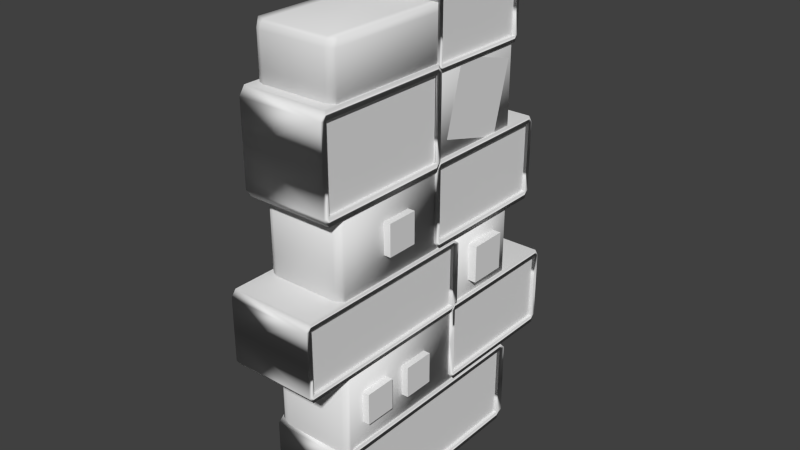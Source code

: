# Source: chili_wowas_hq.blend  (saved by Blender 2.70.0; exported with 4.5.12 LTS)
import bpy
from mathutils import Matrix  # noqa: F401  (used for matrix-valued properties, if any)

bpy.ops.wm.read_factory_settings(use_empty=True)
scene = bpy.context.scene
scene.name = 'Scene'

# ---- collections
col_collection_1 = bpy.data.collections.new('Collection 1'); scene.collection.children.link(col_collection_1)

# ---- materials (node trees are filled in below, after node groups)
mat_material = bpy.data.materials.new('Material')
mat_material.alpha_threshold = 0.0
mat_material.use_transparent_shadow = False
mat_material.roughness = 0.5
mat_material.line_color = (0.0, 0.0, 0.0, 1.0)

# ---- material node trees

# ---- world
world_world = bpy.data.worlds.new('World'); scene.world = world_world
world_world.color = (0.05088, 0.05088, 0.05088)
world_world.use_sun_shadow = False
world_world.sun_shadow_jitter_overblur = 0.0
world_world.cycles.sampling_method = 'MANUAL'
world_world.cycles.sample_map_resolution = 256

# ---- meshes
me_cube_018 = bpy.data.meshes.new('Cube.018')
me_cube_018.from_pydata([(-1.0, -1.0, -1.0), (-1.0, 1.0, -1.0), (1.0, 1.0, -1.0), (1.0, -1.0, -1.0), (-1.0, -1.0, 1.0), (-1.0, 1.0, 1.0), (1.0, 1.0, 1.0), (1.0, -1.0, 1.0)], [], [(4, 5, 1, 0), (5, 6, 2, 1), (6, 7, 3, 2), (7, 4, 0, 3), (0, 1, 2, 3), (7, 6, 5, 4)])
_uv = me_cube_018.uv_layers.new(name='UVMap')
_uv.uv.foreach_set('vector', [0.0, 0.0, 0.0, 0.0, 0.0, 0.0, 0.0, 0.0, 0.0, 1.0, 1.0, 1.0, 1.0, 0.0, 0.0, 0.0, 1.0, 1.0, 0.0, 1.0, 0.0, 0.0, 1.0, 0.0, 1.0, 1.0, 0.0, 1.0, 0.0, 4.079e-07, 1.0, 4.079e-07, 0.0, 0.0, 0.0, 1.0, 1.0, 1.0, 1.0, 0.0, 1.0, 0.0, 1.0, 1.0, 0.0, 1.0, 0.0, 0.0])
me_cube_018.use_remesh_preserve_volume = False
me_cube_018.use_remesh_preserve_attributes = False
me_cube_018.use_mirror_vertex_groups = False
me_cube_018.update()
me_cube_017 = bpy.data.meshes.new('Cube.017')
me_cube_017.from_pydata([(-1.0, -1.0, -1.0), (-1.0, 1.0, -1.0), (1.0, 1.0, -1.0), (1.0, -1.0, -1.0), (-1.0, -1.0, 1.0), (-1.0, 1.0, 1.0), (1.0, 1.0, 1.0), (1.0, -1.0, 1.0)], [], [(4, 5, 1, 0), (5, 6, 2, 1), (6, 7, 3, 2), (7, 4, 0, 3), (0, 1, 2, 3), (7, 6, 5, 4)])
_uv = me_cube_017.uv_layers.new(name='UVMap')
_uv.uv.foreach_set('vector', [0.0, 0.0, 0.0, 0.0, 0.0, 0.0, 0.0, 0.0, 0.0, 1.0, 1.0, 1.0, 1.0, 0.0, 0.0, 0.0, 1.0, 1.0, 0.0, 1.0, 0.0, 0.0, 1.0, 0.0, 1.0, 1.0, 0.0, 1.0, 0.0, 4.079e-07, 1.0, 4.079e-07, 0.0, 0.0, 0.0, 1.0, 1.0, 1.0, 1.0, 0.0, 1.0, 0.0, 1.0, 1.0, 0.0, 1.0, 0.0, 0.0])
me_cube_017.use_remesh_preserve_volume = False
me_cube_017.use_remesh_preserve_attributes = False
me_cube_017.use_mirror_vertex_groups = False
me_cube_017.update()
me_cube_016 = bpy.data.meshes.new('Cube.016')
me_cube_016.from_pydata([(-1.0, -1.0, -1.0), (-1.0, 1.0, -1.0), (1.0, 1.0, -1.0), (1.0, -1.0, -1.0), (-1.0, -1.0, 1.0), (-1.0, 1.0, 1.0), (1.0, 1.0, 1.0), (1.0, -1.0, 1.0)], [], [(4, 5, 1, 0), (5, 6, 2, 1), (6, 7, 3, 2), (7, 4, 0, 3), (0, 1, 2, 3), (7, 6, 5, 4)])
_uv = me_cube_016.uv_layers.new(name='UVMap')
_uv.uv.foreach_set('vector', [0.0, 0.0, 0.0, 0.0, 0.0, 0.0, 0.0, 0.0, 0.0, 1.0, 1.0, 1.0, 1.0, 0.0, 0.0, 0.0, 1.0, 1.0, 0.0, 1.0, 0.0, 0.0, 1.0, 0.0, 1.0, 1.0, 0.0, 1.0, 0.0, 4.079e-07, 1.0, 4.079e-07, 0.0, 0.0, 0.0, 1.0, 1.0, 1.0, 1.0, 0.0, 1.0, 0.0, 1.0, 1.0, 0.0, 1.0, 0.0, 0.0])
me_cube_016.use_remesh_preserve_volume = False
me_cube_016.use_remesh_preserve_attributes = False
me_cube_016.use_mirror_vertex_groups = False
me_cube_016.update()
me_cube_015 = bpy.data.meshes.new('Cube.015')
me_cube_015.from_pydata([(-1.0, -1.0, -1.0), (-1.0, 1.0, -1.0), (1.0, 1.0, -1.0), (1.0, -1.0, -1.0), (-1.0, -1.0, 1.0), (-1.0, 1.0, 1.0), (1.0, 1.0, 1.0), (1.0, -1.0, 1.0)], [], [(4, 5, 1, 0), (5, 6, 2, 1), (6, 7, 3, 2), (7, 4, 0, 3), (0, 1, 2, 3), (7, 6, 5, 4)])
_uv = me_cube_015.uv_layers.new(name='UVMap')
_uv.uv.foreach_set('vector', [0.0, 0.0, 0.0, 0.0, 0.0, 0.0, 0.0, 0.0, 0.0, 1.0, 1.0, 1.0, 1.0, 0.0, 0.0, 0.0, 1.0, 1.0, 0.0, 1.0, 0.0, 0.0, 1.0, 0.0, 1.0, 1.0, 0.0, 1.0, 0.0, 4.079e-07, 1.0, 4.079e-07, 0.0, 0.0, 0.0, 1.0, 1.0, 1.0, 1.0, 0.0, 1.0, 0.0, 1.0, 1.0, 0.0, 1.0, 0.0, 0.0])
me_cube_015.use_remesh_preserve_volume = False
me_cube_015.use_remesh_preserve_attributes = False
me_cube_015.use_mirror_vertex_groups = False
me_cube_015.update()
me_cube_014 = bpy.data.meshes.new('Cube.014')
me_cube_014.from_pydata([(-1.0, -1.0, -1.0), (-1.0, 1.0, -1.0), (1.0, 1.0, -1.0), (1.0, -1.0, -1.0), (-1.0, -1.0, 1.0), (-1.0, 1.0, 1.0), (1.0, 1.0, 1.0), (1.0, -1.0, 1.0)], [], [(4, 5, 1, 0), (5, 6, 2, 1), (6, 7, 3, 2), (7, 4, 0, 3), (0, 1, 2, 3), (7, 6, 5, 4)])
_uv = me_cube_014.uv_layers.new(name='UVMap')
_uv.uv.foreach_set('vector', [0.0, 0.0, 0.0, 0.0, 0.0, 0.0, 0.0, 0.0, 0.0, 1.0, 1.0, 1.0, 1.0, 0.0, 0.0, 0.0, 1.0, 1.0, 0.0, 1.0, 0.0, 0.0, 1.0, 0.0, 1.0, 1.0, 0.0, 1.0, 0.0, 4.079e-07, 1.0, 4.079e-07, 0.0, 0.0, 0.0, 1.0, 1.0, 1.0, 1.0, 0.0, 1.0, 0.0, 1.0, 1.0, 0.0, 1.0, 0.0, 0.0])
me_cube_014.use_remesh_preserve_volume = False
me_cube_014.use_remesh_preserve_attributes = False
me_cube_014.use_mirror_vertex_groups = False
me_cube_014.update()
me_cube_013 = bpy.data.meshes.new('Cube.013')
me_cube_013.from_pydata([(-1.0, -1.0, -1.0), (-1.0, 1.0, -1.0), (1.0, 1.0, -1.0), (1.0, -1.0, -1.0), (-1.0, -1.0, 1.0), (-1.0, 1.0, 1.0), (1.0, 1.0, 1.0), (1.0, -1.0, 1.0)], [], [(4, 5, 1, 0), (5, 6, 2, 1), (6, 7, 3, 2), (7, 4, 0, 3), (0, 1, 2, 3), (7, 6, 5, 4)])
_uv = me_cube_013.uv_layers.new(name='UVMap')
_uv.uv.foreach_set('vector', [0.0, 0.0, 0.0, 0.0, 0.0, 0.0, 0.0, 0.0, 0.0, 1.0, 1.0, 1.0, 1.0, 0.0, 0.0, 0.0, 1.0, 1.0, 0.0, 1.0, 0.0, 0.0, 1.0, 0.0, 1.0, 1.0, 0.0, 1.0, 0.0, 4.079e-07, 1.0, 4.079e-07, 0.0, 0.0, 0.0, 1.0, 1.0, 1.0, 1.0, 0.0, 1.0, 0.0, 1.0, 1.0, 0.0, 1.0, 0.0, 0.0])
me_cube_013.use_remesh_preserve_volume = False
me_cube_013.use_remesh_preserve_attributes = False
me_cube_013.use_mirror_vertex_groups = False
me_cube_013.update()
me_cube_012 = bpy.data.meshes.new('Cube.012')
me_cube_012.from_pydata([(-1.0, -1.0, -1.0), (-1.0, 1.0, -1.0), (1.0, 1.0, -1.0), (1.0, -1.0, -1.0), (-1.0, -1.0, 1.0), (-1.0, 1.0, 1.0), (1.0, 1.0, 1.0), (1.0, -1.0, 1.0)], [], [(4, 5, 1, 0), (5, 6, 2, 1), (6, 7, 3, 2), (7, 4, 0, 3), (0, 1, 2, 3), (7, 6, 5, 4)])
_uv = me_cube_012.uv_layers.new(name='UVMap')
_uv.uv.foreach_set('vector', [0.0, 0.0, 0.0, 0.0, 0.0, 0.0, 0.0, 0.0, 0.0, 1.0, 1.0, 1.0, 1.0, 0.0, 0.0, 0.0, 1.0, 1.0, 0.0, 1.0, 0.0, 0.0, 1.0, 0.0, 1.0, 1.0, 0.0, 1.0, 0.0, 4.079e-07, 1.0, 4.079e-07, 0.0, 0.0, 0.0, 1.0, 1.0, 1.0, 1.0, 0.0, 1.0, 0.0, 1.0, 1.0, 0.0, 1.0, 0.0, 0.0])
me_cube_012.use_remesh_preserve_volume = False
me_cube_012.use_remesh_preserve_attributes = False
me_cube_012.use_mirror_vertex_groups = False
me_cube_012.update()
me_cube_001 = bpy.data.meshes.new('Cube.001')
me_cube_001.from_pydata([(-1.0, -1.0, -1.0), (-1.0, 1.0, -1.0), (1.0, 1.0, -1.0), (1.0, -1.0, -1.0), (-1.0, -1.0, 1.0), (-1.0, 1.0, 1.0), (1.0, 1.0, 1.0), (1.0, -1.0, 1.0)], [], [(4, 5, 1, 0), (5, 6, 2, 1), (6, 7, 3, 2), (7, 4, 0, 3), (0, 1, 2, 3), (7, 6, 5, 4)])
_uv = me_cube_001.uv_layers.new(name='UVMap')
_uv.uv.foreach_set('vector', [0.0, 0.0, 0.0, 0.0, 0.0, 0.0, 0.0, 0.0, 0.0, 1.0, 1.0, 1.0, 1.0, 0.0, 0.0, 0.0, 1.0, 1.0, 0.0, 1.0, 0.0, 0.0, 1.0, 0.0, 1.0, 1.0, 0.0, 1.0, 0.0, 4.079e-07, 1.0, 4.079e-07, 0.0, 0.0, 0.0, 1.0, 1.0, 1.0, 1.0, 0.0, 1.0, 0.0, 1.0, 1.0, 0.0, 1.0, 0.0, 0.0])
me_cube_001.use_remesh_preserve_volume = False
me_cube_001.use_remesh_preserve_attributes = False
me_cube_001.use_mirror_vertex_groups = False
me_cube_001.update()
me_plane_006 = bpy.data.meshes.new('Plane.006')
me_plane_006.from_pydata([(-1.061, -1.061, 0.0), (1.061, -1.061, 0.0), (-1.061, 1.061, 0.0), (1.061, 1.061, 0.0)], [], [(0, 1, 3, 2)])
_uv = me_plane_006.uv_layers.new(name='UVMap')
_uv.uv.foreach_set('vector', [0.0, 1.0, 0.0, 0.0, 1.0, 0.0, 1.0, 1.0])
me_plane_006.use_remesh_preserve_volume = False
me_plane_006.use_remesh_preserve_attributes = False
me_plane_006.use_mirror_vertex_groups = False
me_plane_006.update()
me_plane_005 = bpy.data.meshes.new('Plane.005')
me_plane_005.from_pydata([(-1.0, -1.0, -2.524), (1.0, -1.0, -2.524), (-1.0, 1.0, -2.524), (1.0, 1.0, -2.524), (-1.0, -1.0, 0.0), (1.0, -1.0, 0.0), (-1.0, 1.0, 0.0), (1.0, 1.0, 0.0)], [], [(0, 2, 3, 1), (4, 5, 7, 6)])
_uv = me_plane_005.uv_layers.new(name='UVMap')
_uv.uv.foreach_set('vector', [0.03257, 0.04937, 0.03257, 0.9764, 0.9596, 0.9764, 0.9596, 0.04937, 0.03257, 0.04937, 0.9596, 0.04937, 0.9596, 0.9764, 0.03257, 0.9764])
me_plane_005.use_remesh_preserve_volume = False
me_plane_005.use_remesh_preserve_attributes = False
me_plane_005.use_mirror_vertex_groups = False
me_plane_005.update()
me_plane_004 = bpy.data.meshes.new('Plane.004')
me_plane_004.from_pydata([(-1.0, -0.9939, -2.524), (1.0, -0.9939, -2.524), (-1.0, 0.9939, -2.524), (1.0, 0.9939, -2.524), (-1.0, -1.0, 0.0), (1.0, -1.0, 0.0), (-1.0, 1.0, 0.0), (1.0, 1.0, 0.0)], [], [(0, 2, 3, 1), (4, 5, 7, 6)])
_uv = me_plane_004.uv_layers.new(name='UVMap')
_uv.uv.foreach_set('vector', [0.0246, 0.03295, 0.0246, 0.9678, 0.9652, 0.9678, 0.9652, 0.03295, 0.0246, 0.03007, 0.9652, 0.03007, 0.9652, 0.9707, 0.0246, 0.9707])
me_plane_004.use_remesh_preserve_volume = False
me_plane_004.use_remesh_preserve_attributes = False
me_plane_004.use_mirror_vertex_groups = False
me_plane_004.update()
me_plane_003 = bpy.data.meshes.new('Plane.003')
me_plane_003.from_pydata([(-1.0, -1.0, -2.524), (1.0, -1.0, -2.524), (-1.0, 1.0, -2.524), (1.0, 1.0, -2.524), (-1.0, -1.0, 0.0), (1.0, -1.0, 0.0), (-1.0, 1.0, 0.0), (1.0, 1.0, 0.0)], [], [(0, 2, 3, 1), (4, 5, 7, 6)])
_uv = me_plane_003.uv_layers.new(name='UVMap')
_uv.uv.foreach_set('vector', [0.02045, 0.04311, 0.02045, 0.9647, 0.942, 0.9647, 0.942, 0.04311, 0.02045, 0.04311, 0.942, 0.04311, 0.942, 0.9647, 0.02045, 0.9647])
me_plane_003.use_remesh_preserve_volume = False
me_plane_003.use_remesh_preserve_attributes = False
me_plane_003.use_mirror_vertex_groups = False
me_plane_003.update()
me_plane_002 = bpy.data.meshes.new('Plane.002')
me_plane_002.from_pydata([(-0.757, -1.0, -2.524), (1.0, -1.0, -2.524), (-0.757, 1.0, -2.524), (1.0, 1.0, -2.524), (-0.757, -1.0, 8.108e-07), (1.0, -1.0, 0.0), (-0.757, 1.0, 8.108e-07), (1.0, 1.0, 0.0)], [], [(0, 2, 3, 1), (4, 5, 7, 6)])
_uv = me_plane_002.uv_layers.new(name='UVMap')
_uv.uv.foreach_set('vector', [0.04851, -0.03296, 0.04851, 1.031, 0.9148, 1.031, 0.9148, -0.03296, 0.04851, -0.03296, 0.9148, -0.03296, 0.9148, 1.031, 0.04851, 1.031])
me_plane_002.use_remesh_preserve_volume = False
me_plane_002.use_remesh_preserve_attributes = False
me_plane_002.use_mirror_vertex_groups = False
me_plane_002.update()
me_plane_001 = bpy.data.meshes.new('Plane.001')
me_plane_001.from_pydata([(-1.0, -1.0, -2.524), (1.0, -1.0, -2.524), (-1.0, 1.0, -2.524), (1.0, 1.0, -2.524), (-1.0, -1.0, 0.0), (1.0, -1.0, 0.0), (-1.0, 1.0, 0.0), (1.0, 1.0, 0.0)], [], [(0, 2, 3, 1), (4, 5, 7, 6)])
_uv = me_plane_001.uv_layers.new(name='UVMap')
_uv.uv.foreach_set('vector', [-0.01977, -0.03672, -0.01977, 1.041, 0.9401, 1.041, 0.9401, -0.03672, -0.01977, -0.03672, 0.9401, -0.03672, 0.9401, 1.041, -0.01977, 1.041])
me_plane_001.use_remesh_preserve_volume = False
me_plane_001.use_remesh_preserve_attributes = False
me_plane_001.use_mirror_vertex_groups = False
me_plane_001.update()
me_plane = bpy.data.meshes.new('Plane')
me_plane.from_pydata([(-1.0, -1.0, -2.524), (1.0, -1.0, -2.524), (-1.0, 1.0, -2.524), (1.0, 1.0, -2.524), (-1.0, -1.0, 0.0), (1.0, -1.0, 0.0), (-1.0, 1.0, 0.0), (1.0, 1.0, 0.0)], [], [(0, 2, 3, 1), (4, 5, 7, 6)])
_uv = me_plane.uv_layers.new(name='UVMap')
_uv.uv.foreach_set('vector', [0.04567, 0.004662, 0.04567, 0.9735, 0.9348, 0.9735, 0.9348, 0.004662, 0.04567, 0.004662, 0.9348, 0.004662, 0.9348, 0.9735, 0.04567, 0.9735])
me_plane.use_remesh_preserve_volume = False
me_plane.use_remesh_preserve_attributes = False
me_plane.use_mirror_vertex_groups = False
me_plane.update()
me_cube_011 = bpy.data.meshes.new('Cube.011')
me_cube_011.from_pydata([(-0.9219, -0.85, -1.0), (0.9219, -0.85, -1.0), (-0.9219, -0.85, 1.0), (0.9219, -0.85, 1.0), (-1.0, -0.7576, 0.73), (-1.0, -0.7576, -1.0), (1.0, -0.7576, 0.73), (1.0, -0.7576, -1.0), (-0.7876, -0.9249, 1.0), (-0.7876, -0.9249, -1.0), (-0.7876, -0.8327, -1.0), (-0.7876, -0.8327, 0.73), (0.8086, -0.9249, -1.0), (0.8086, -0.8327, -1.0), (0.8086, -0.9249, 1.0), (0.8086, -0.8327, 0.73), (-1.0, 2.801, 0.73), (1.0, 2.801, -1.0), (-1.0, 2.801, -1.0), (1.0, 2.801, 0.73), (-0.7876, 2.801, -1.0), (-0.7876, 2.801, 0.73), (0.8086, 2.801, -1.0), (0.8086, 2.801, 0.73), (-0.9219, -0.9251, -4.22), (-1.0, 1.873, -4.22), (1.0, 1.873, -4.22), (0.9219, -0.9251, -4.22), (-0.9219, -0.9251, -2.678), (-1.0, 1.873, -2.678), (1.0, 1.873, -2.678), (0.9219, -0.9251, -2.678), (-1.0, -0.8327, -2.678), (-1.0, -0.8327, -4.22), (1.0, -0.8327, -2.678), (1.0, -0.8327, -4.22), (-0.7876, 1.873, -2.678), (-0.7876, 1.873, -4.22), (-0.7876, -1.0, -2.678), (-0.7876, -1.0, -4.22), (-0.7876, -0.8327, -4.22), (-0.7876, -0.8327, -2.678), (0.8086, 1.873, -2.678), (0.8086, -1.0, -4.22), (0.8086, -0.8327, -4.22), (0.8086, 1.873, -4.22), (0.8086, -1.0, -2.678), (0.8086, -0.8327, -2.678), (0.9219, 6.859, 0.7804), (-0.9219, 6.859, 0.7804), (0.9219, 6.803, 1.782), (-0.9219, 6.803, 1.782), (1.0, 6.684, 1.827), (1.0, 6.767, 0.7804), (-1.0, 6.684, 1.827), (-1.0, 6.767, 0.7804), (0.7876, 6.878, 1.782), (0.7876, 6.934, 0.7804), (0.7876, 6.767, 0.7804), (0.7876, 6.767, 1.827), (-0.8086, 6.934, 0.7804), (-0.8086, 6.767, 0.7804), (-0.8086, 6.878, 1.782), (-0.8086, 6.767, 1.827), (0.9219, 6.859, 1.67), (-0.9219, 6.859, 1.67), (1.0, 6.767, 1.67), (-1.0, 6.767, 1.67), (0.7876, 6.934, 1.67), (-0.8086, 6.934, 1.67), (1.0, 2.677, 1.827), (-1.0, 2.693, 0.7804), (1.0, 2.693, 0.7804), (-1.0, 2.677, 1.827), (0.7876, 2.693, 0.7804), (0.7876, 2.693, 1.827), (-0.8086, 2.693, 0.7804), (-0.8086, 2.693, 1.827), (1.0, 2.693, 1.67), (-1.0, 2.693, 1.67), (0.9219, 6.765, -2.766), (1.0, 2.611, -2.766), (-1.0, 2.611, -2.766), (-0.9219, 6.765, -2.766), (0.9219, 6.765, -1.123), (1.0, 2.679, -1.123), (-1.0, 2.679, -1.123), (-0.9219, 6.765, -1.123), (1.0, 6.673, -1.123), (1.0, 6.673, -2.766), (-1.0, 6.673, -1.123), (-1.0, 6.673, -2.766), (0.7876, 2.679, -1.123), (0.7876, 2.611, -2.766), (0.7876, 6.84, -1.123), (0.7876, 6.84, -2.766), (0.7876, 6.673, -2.766), (0.7876, 6.673, -1.123), (-0.8086, 2.679, -1.123), (-0.8086, 6.84, -2.766), (-0.8086, 6.673, -2.766), (-0.8086, 2.611, -2.766), (-0.8086, 6.84, -1.123), (-0.8086, 6.673, -1.123), (0.9219, 6.626, -5.92), (1.0, 1.756, -5.92), (-1.0, 1.756, -5.92), (-0.9219, 6.626, -5.92), (0.9219, 6.626, -4.184), (1.0, 1.85, -4.184), (-1.0, 1.85, -4.184), (-0.9219, 6.626, -4.184), (1.0, 6.588, -4.184), (1.0, 6.588, -5.92), (-1.0, 6.588, -4.184), (-1.0, 6.588, -5.92), (0.7876, 1.85, -4.184), (0.7876, 1.756, -5.92), (0.7876, 6.683, -4.184), (0.7876, 6.683, -5.92), (0.7876, 6.588, -5.92), (0.7876, 6.588, -4.184), (-0.8086, 1.85, -4.184), (-0.8086, 6.683, -5.92), (-0.8086, 6.588, -5.92), (-0.8086, 1.756, -5.92), (-0.8086, 6.683, -4.184), (-0.8086, 6.588, -4.184), (0.9219, 6.626, -6.096), (-0.9219, 6.626, -6.096), (1.0, 6.588, -6.096), (-1.0, 6.588, -6.096), (0.7876, 6.683, -6.096), (0.7876, 6.588, -6.096), (-0.8086, 6.683, -6.096), (-0.8086, 6.588, -6.096)], [], [(6, 3, 1, 7), (8, 2, 0, 9), (2, 4, 5, 0), (19, 6, 7, 17), (12, 13, 7, 1), (8, 11, 4, 2), (14, 8, 9, 12), (0, 5, 10, 9), (14, 15, 11, 8), (9, 10, 13, 12), (3, 14, 12, 1), (3, 6, 15, 14), (4, 16, 18, 5), (13, 22, 17, 7), (11, 21, 16, 4), (5, 18, 20, 10), (15, 23, 21, 11), (10, 20, 22, 13), (6, 19, 23, 15), (32, 29, 25, 33), (42, 30, 26, 45), (34, 31, 27, 35), (38, 28, 24, 39), (44, 45, 26, 35), (41, 36, 29, 32), (28, 32, 33, 24), (30, 34, 35, 26), (43, 44, 35, 27), (38, 41, 32, 28), (29, 36, 37, 25), (46, 38, 39, 43), (33, 25, 37, 40), (47, 42, 36, 41), (24, 33, 40, 39), (46, 47, 41, 38), (36, 42, 45, 37), (40, 37, 45, 44), (39, 40, 44, 43), (31, 46, 43, 27), (34, 30, 42, 47), (31, 34, 47, 46), (67, 65, 49, 55), (68, 64, 48, 57), (64, 66, 53, 48), (79, 67, 55, 71), (60, 61, 55, 49), (56, 59, 52, 50), (69, 68, 57, 60), (48, 53, 58, 57), (62, 63, 59, 56), (57, 58, 61, 60), (65, 69, 60, 49), (51, 54, 63, 62), (54, 51, 65, 67), (56, 50, 64, 68), (50, 52, 66, 64), (73, 54, 67, 79), (62, 56, 68, 69), (51, 62, 69, 65), (66, 78, 72, 53), (61, 76, 71, 55), (59, 75, 70, 52), (53, 72, 74, 58), (63, 77, 75, 59), (58, 74, 76, 61), (54, 73, 77, 63), (52, 70, 78, 66), (88, 85, 81, 89), (98, 86, 82, 101), (90, 87, 83, 91), (94, 84, 80, 95), (100, 101, 82, 91), (97, 92, 85, 88), (84, 88, 89, 80), (86, 90, 91, 82), (99, 100, 91, 83), (94, 97, 88, 84), (85, 92, 93, 81), (102, 94, 95, 99), (89, 81, 93, 96), (103, 98, 92, 97), (80, 89, 96, 95), (102, 103, 97, 94), (92, 98, 101, 93), (96, 93, 101, 100), (95, 96, 100, 99), (87, 102, 99, 83), (90, 86, 98, 103), (87, 90, 103, 102), (112, 109, 105, 113), (122, 110, 106, 125), (114, 111, 107, 115), (118, 108, 104, 119), (124, 125, 106, 115), (121, 116, 109, 112), (108, 112, 113, 104), (110, 114, 115, 106), (113, 120, 133, 130), (118, 121, 112, 108), (109, 116, 117, 105), (126, 118, 119, 123), (113, 105, 117, 120), (127, 122, 116, 121), (123, 119, 132, 134), (126, 127, 121, 118), (116, 122, 125, 117), (120, 117, 125, 124), (120, 124, 135, 133), (111, 126, 123, 107), (114, 110, 122, 127), (111, 114, 127, 126), (134, 135, 131, 129), (128, 130, 133, 132), (132, 133, 135, 134), (119, 104, 128, 132), (124, 115, 131, 135), (115, 107, 129, 131), (107, 123, 134, 129), (104, 113, 130, 128)])
me_cube_011.polygons.foreach_set('use_smooth', [True] * 119)
_uv = me_cube_011.uv_layers.new(name='UVMap')
_uv.uv.foreach_set('vector', [6.484, 6.661, 6.631, 7.245, 6.631, 2.923, 6.484, 2.923, 0.7592, 7.411, 1.028, 7.411, 1.028, 3.156, 0.7592, 3.156, 6.631, 7.245, 6.484, 6.661, 6.484, 2.923, 6.631, 2.923, 0.7214, 6.661, 6.484, 6.661, 6.484, 2.923, 0.7214, 2.923, 6.749, 2.923, 6.484, 2.923, 6.484, 2.923, 6.631, 2.923, 6.749, 7.245, 6.484, 6.661, 6.484, 6.661, 6.631, 7.245, -2.439, 7.411, 0.7592, 7.411, 0.7592, 3.156, -2.439, 3.156, 6.631, 2.923, 6.484, 2.923, 6.484, 2.923, 6.749, 2.923, -2.439, 7.411, -2.439, 6.837, 0.7592, 6.837, 0.7592, 7.411, 0.7592, 3.156, 0.7592, 3.156, -2.439, 3.156, -2.439, 3.156, -2.666, 7.411, -2.439, 7.411, -2.439, 3.156, -2.666, 3.156, 6.631, 7.245, 6.484, 6.661, 6.484, 6.661, 6.749, 7.245, 6.484, 6.661, 0.7214, 6.661, 0.7214, 2.923, 6.484, 2.923, 6.484, 2.923, 0.7214, 2.923, 0.7214, 2.923, 6.484, 2.923, 6.484, 6.661, 0.7214, 6.661, 0.7214, 6.661, 6.484, 6.661, 6.484, 2.923, 0.7214, 2.923, 0.7214, 2.923, 6.484, 2.923, -2.439, 6.837, -2.439, 6.837, 0.7593, 6.837, 0.7592, 6.837, 0.7592, 3.156, 0.7593, 3.156, -2.439, 3.156, -2.439, 3.156, 6.484, 6.661, 0.7214, 6.661, 0.7214, 6.661, 6.484, 6.661, 6.484, -0.7027, 2.194, -0.7027, 2.194, -4.036, 6.484, -4.036, 2.194, -0.7027, 2.194, -0.7027, 2.194, -4.036, 2.194, -4.036, 6.484, -0.7027, 6.631, -0.7027, 6.631, -4.036, 6.484, -4.036, 0.7592, -0.4133, 1.028, -0.4133, 1.028, -3.695, 0.7592, -3.695, 6.484, -4.036, 2.194, -4.036, 2.194, -4.036, 6.484, -4.036, 6.484, -0.7027, 2.194, -0.7027, 2.194, -0.7027, 6.484, -0.7027, 6.631, -0.7027, 6.484, -0.7027, 6.484, -4.036, 6.631, -4.036, 2.194, -0.7027, 6.484, -0.7027, 6.484, -4.036, 2.194, -4.036, 6.749, -4.036, 6.484, -4.036, 6.484, -4.036, 6.631, -4.036, 6.749, -0.7027, 6.484, -0.7027, 6.484, -0.7027, 6.631, -0.7027, 2.194, -0.7027, 2.194, -0.7027, 2.194, -4.036, 2.194, -4.036, -2.439, -0.4133, 0.7592, -0.4133, 0.7592, -3.695, -2.439, -3.695, 6.484, -4.036, 2.194, -4.036, 2.194, -4.036, 6.484, -4.036, -2.439, -0.4133, -2.439, -0.4133, 0.7593, -0.4133, 0.7592, -0.4133, 6.631, -4.036, 6.484, -4.036, 6.484, -4.036, 6.749, -4.036, -2.439, -0.4133, -2.439, -0.4133, 0.7592, -0.4133, 0.7592, -0.4133, 0.7593, -0.4133, -2.439, -0.4133, -2.439, -3.695, 0.7593, -3.695, 0.7592, -3.695, 0.7593, -3.695, -2.439, -3.695, -2.439, -3.695, 0.7592, -3.695, 0.7592, -3.695, -2.439, -3.695, -2.439, -3.695, -2.666, -0.4133, -2.439, -0.4133, -2.439, -3.695, -2.666, -3.695, 6.484, -0.7027, 2.194, -0.7027, 2.194, -0.7027, 6.484, -0.7027, 6.631, -0.7027, 6.484, -0.7027, 6.484, -0.7027, 6.749, -0.7027, -5.567, 8.694, -5.714, 8.694, -5.714, 6.77, -5.567, 6.77, -2.397, 8.838, -2.666, 8.838, -2.666, 6.944, -2.397, 6.944, -5.714, 8.694, -5.567, 8.694, -5.567, 6.77, -5.714, 6.77, 0.8934, 8.694, -5.567, 8.694, -5.567, 6.77, 0.8934, 6.77, -5.833, 6.77, -5.567, 6.77, -5.567, 6.77, -5.714, 6.77, -1.408, 0.2926, -1.408, 0.4986, -1.885, 0.6288, -1.709, 0.4102, 0.8012, 8.838, -2.397, 8.838, -2.397, 6.944, 0.8012, 6.944, -5.714, 6.77, -5.567, 6.77, -5.567, 6.77, -5.833, 6.77, 2.178, 0.2926, 2.178, 0.4986, -1.408, 0.4986, -1.408, 0.2926, -2.397, 6.944, -2.397, 6.944, 0.8012, 6.944, 0.8012, 6.944, 1.028, 8.838, 0.8012, 8.838, 0.8012, 6.944, 1.028, 6.944, 2.433, 0.4102, 2.608, 0.6288, 2.178, 0.4986, 2.178, 0.2926, -5.436, 9.033, -5.625, 8.935, -5.714, 8.694, -5.567, 8.694, -2.397, 9.075, -2.666, 9.075, -2.666, 8.838, -2.397, 8.838, -5.625, 8.935, -5.436, 9.033, -5.567, 8.694, -5.714, 8.694, 0.9192, 9.033, -5.436, 9.033, -5.567, 8.694, 0.8934, 8.694, 0.8012, 9.075, -2.397, 9.075, -2.397, 8.838, 0.8012, 8.838, 1.028, 9.075, 0.8012, 9.075, 0.8012, 8.838, 1.028, 8.838, -5.567, 8.694, 0.8934, 8.694, 0.8934, 6.77, -5.567, 6.77, -5.567, 6.77, 0.8934, 6.77, 0.8934, 6.77, -5.567, 6.77, -1.237, -2.988, -1.237, 4.037, -1.707, 4.065, -1.707, -2.845, -5.567, 6.77, 0.8934, 6.77, 0.8934, 6.77, -5.567, 6.77, 2.295, -2.988, 2.295, 4.037, -1.237, 4.037, -1.237, -2.988, -2.397, 6.944, -2.397, 6.944, 0.8012, 6.944, 0.8012, 6.944, 2.718, -2.845, 2.718, 4.065, 2.295, 4.037, 2.295, -2.988, -5.436, 9.033, 0.9192, 9.033, 0.8934, 8.694, -5.567, 8.694, -5.418, 2.657, 0.9149, 2.657, 1.024, -0.893, -5.418, -0.893, 0.9149, 2.657, 0.9149, 2.657, 1.024, -0.893, 1.024, -0.893, -5.418, 2.657, -5.565, 2.657, -5.565, -0.893, -5.418, -0.893, -2.397, 2.894, -2.666, 2.894, -2.666, -0.6007, -2.397, -0.6007, -5.418, -0.893, 1.024, -0.893, 1.024, -0.893, -5.418, -0.893, -5.418, 2.657, 0.9149, 2.657, 0.9149, 2.657, -5.418, 2.657, -5.565, 2.657, -5.418, 2.657, -5.418, -0.893, -5.565, -0.893, 0.9149, 2.657, -5.418, 2.657, -5.418, -0.893, 1.024, -0.893, -5.684, -0.893, -5.418, -0.893, -5.418, -0.893, -5.565, -0.893, -5.684, 2.657, -5.418, 2.657, -5.418, 2.657, -5.565, 2.657, 0.9149, 2.657, 0.9149, 2.657, 1.024, -0.893, 1.024, -0.893, 0.8012, 2.894, -2.397, 2.894, -2.397, -0.6007, 0.8012, -0.6007, -5.418, -0.893, 1.024, -0.893, 1.024, -0.893, -5.418, -0.893, 0.8012, 2.894, 0.8012, 2.894, -2.397, 2.894, -2.397, 2.894, -5.565, -0.893, -5.418, -0.893, -5.418, -0.893, -5.684, -0.893, 0.8012, 2.894, 0.8012, 2.894, -2.397, 2.894, -2.397, 2.894, -2.397, 2.894, 0.8012, 2.894, 0.8012, -0.6007, -2.397, -0.6007, -2.397, -0.6007, -2.397, -0.6007, 0.8012, -0.6007, 0.8012, -0.6007, -2.397, -0.6007, -2.397, -0.6007, 0.8012, -0.6007, 0.8012, -0.6007, 1.028, 2.894, 0.8012, 2.894, 0.8012, -0.6007, 1.028, -0.6007, -5.418, 2.657, 0.9149, 2.657, 0.9149, 2.657, -5.418, 2.657, -5.565, 2.657, -5.418, 2.657, -5.418, 2.657, -5.684, 2.657, -5.284, -3.959, 2.23, -3.959, 2.379, -7.709, -5.284, -7.709, 2.23, -3.959, 2.23, -3.959, 2.379, -7.709, 2.379, -7.709, -5.284, -3.959, -5.431, -3.959, -5.431, -7.709, -5.284, -7.709, -2.397, -3.619, -2.666, -3.619, -2.666, -7.311, -2.397, -7.311, -5.284, -7.709, 2.379, -7.709, 2.379, -7.709, -5.284, -7.709, -5.284, -3.959, 2.23, -3.959, 2.23, -3.959, -5.284, -3.959, -5.431, -3.959, -5.284, -3.959, -5.284, -7.709, -5.431, -7.709, 2.23, -3.959, -5.284, -3.959, -5.284, -7.709, 2.379, -7.709, -5.284, -7.709, -5.284, -7.709, -5.284, -8.089, -5.284, -8.089, -5.549, -3.959, -5.284, -3.959, -5.284, -3.959, -5.431, -3.959, 2.23, -3.959, 2.23, -3.959, 2.379, -7.709, 2.379, -7.709, 0.8012, -3.619, -2.397, -3.619, -2.397, -7.311, 0.8012, -7.311, -5.284, -7.709, 2.379, -7.709, 2.379, -7.709, -5.284, -7.709, 0.8012, -3.619, 0.8012, -3.619, -2.397, -3.619, -2.397, -3.619, 0.8012, -7.311, -2.397, -7.311, -2.397, -7.686, 0.8012, -7.686, 0.8012, -3.619, 0.8012, -3.619, -2.397, -3.619, -2.397, -3.619, -2.397, -3.619, 0.8012, -3.619, 0.8012, -7.311, -2.397, -7.311, -2.397, -7.311, -2.397, -7.311, 0.8012, -7.311, 0.8012, -7.311, -2.397, -7.311, 0.8012, -7.311, 0.8012, -7.686, -2.397, -7.686, 1.028, -3.619, 0.8012, -3.619, 0.8012, -7.311, 1.028, -7.311, -5.284, -3.959, 2.23, -3.959, 2.23, -3.959, -5.284, -3.959, -5.431, -3.959, -5.284, -3.959, -5.284, -3.959, -5.549, -3.959, -5.549, -8.089, -5.284, -8.089, -5.284, -8.089, -5.431, -8.089, -5.431, -8.089, -5.284, -8.089, -5.284, -8.089, -5.549, -8.089, -2.397, -7.686, -2.397, -7.686, 0.8012, -7.686, 0.8012, -7.686, -2.397, -7.311, -2.666, -7.311, -2.666, -7.686, -2.397, -7.686, -5.284, -7.709, -5.284, -7.709, -5.284, -8.089, -5.284, -8.089, -5.284, -7.709, -5.431, -7.709, -5.431, -8.089, -5.284, -8.089, 1.028, -7.311, 0.8012, -7.311, 0.8012, -7.686, 1.028, -7.686, -5.431, -7.709, -5.284, -7.709, -5.284, -8.089, -5.431, -8.089])
me_cube_011.use_remesh_preserve_volume = False
me_cube_011.use_remesh_preserve_attributes = False
me_cube_011.use_mirror_vertex_groups = False
me_cube_011.update()
me_cube_006 = bpy.data.meshes.new('Cube.006')
me_cube_006.from_pydata([(1.0, 1.0, 17.77), (1.0, -1.0, 17.77), (-1.0, -1.0, 17.77), (-1.0, 1.0, 17.77), (1.0, -0.9209, 17.77), (-1.0, -0.9209, 17.77), (1.0, -0.9209, 20.08), (-1.0, -0.9209, 20.08), (-1.0, 0.9346, 17.77), (-1.0, 0.9346, 20.08), (1.0, 0.9346, 17.77), (1.0, 0.9346, 20.08), (1.0, 1.0, -17.77), (1.0, -1.0, -17.77), (-1.0, -1.0, -17.77), (-1.0, 1.0, -17.77), (1.0, -0.9209, -17.77), (-1.0, -0.9209, -17.77), (1.0, -0.9209, -20.08), (-1.0, -0.9209, -20.08), (-1.0, 0.9346, -17.77), (-1.0, 0.9346, -20.08), (1.0, 0.9346, -17.77), (1.0, 0.9346, -20.08), (1.0, 1.0, 0.0), (1.0, -1.0, 0.0), (-1.0, -1.0, 0.0), (-1.0, 1.0, 0.0), (1.0, -0.9209, 0.0), (-1.0, -0.9209, 0.0), (-1.0, 0.9346, 0.0), (1.0, 0.9346, 0.0)], [], [(5, 4, 28, 29), (8, 9, 3), (0, 11, 10), (0, 3, 9, 11), (4, 6, 1), (10, 4, 5, 8), (11, 9, 7, 6), (10, 11, 6, 4), (2, 7, 5), (5, 7, 9, 8), (10, 8, 30, 31), (1, 6, 7, 2), (2, 5, 29, 26), (0, 10, 31, 24), (8, 3, 27, 30), (1, 2, 26, 25), (3, 0, 24, 27), (4, 1, 25, 28), (17, 29, 28, 16), (20, 15, 21), (12, 22, 23), (12, 23, 21, 15), (16, 13, 18), (22, 20, 17, 16), (23, 18, 19, 21), (22, 16, 18, 23), (14, 17, 19), (17, 20, 21, 19), (22, 31, 30, 20), (13, 14, 19, 18), (28, 29, 26, 25), (24, 27, 30, 31), (14, 26, 29, 17), (12, 24, 31, 22), (20, 30, 27, 15), (13, 25, 26, 14), (15, 27, 24, 12), (16, 28, 25, 13)])
me_cube_006.polygons.foreach_set('use_smooth', [True] * 38)
me_cube_006.materials.append(mat_material)
me_cube_006.use_remesh_preserve_volume = False
me_cube_006.use_remesh_preserve_attributes = False
me_cube_006.use_mirror_vertex_groups = False
me_cube_006.update()
me_cube_005 = bpy.data.meshes.new('Cube.005')
me_cube_005.from_pydata([(1.0, 1.0, 17.77), (1.0, -1.0, 17.77), (-1.0, -1.0, 17.77), (-1.0, 1.0, 17.77), (1.0, -0.9209, 17.77), (-1.0, -0.9209, 17.77), (1.0, -0.9209, 21.45), (-1.0, -0.9209, 21.45), (-1.0, 0.9346, 17.77), (-1.0, 0.9346, 21.45), (1.0, 0.9346, 17.77), (1.0, 0.9346, 21.45), (1.0, 1.0, -17.77), (1.0, -1.0, -17.77), (-1.0, -1.0, -17.77), (-1.0, 1.0, -17.77), (1.0, -0.9209, -17.77), (-1.0, -0.9209, -17.77), (1.0, -0.9209, -21.45), (-1.0, -0.9209, -21.45), (-1.0, 0.9346, -17.77), (-1.0, 0.9346, -21.45), (1.0, 0.9346, -17.77), (1.0, 0.9346, -21.45), (1.0, 1.0, 0.0), (1.0, -1.0, 0.0), (-1.0, -1.0, 0.0), (-1.0, 1.0, 0.0), (1.0, -0.9209, 0.0), (-1.0, -0.9209, 0.0), (-1.0, 0.9346, 0.0), (1.0, 0.9346, 0.0)], [], [(5, 4, 28, 29), (8, 9, 3), (0, 11, 10), (0, 3, 9, 11), (4, 6, 1), (10, 4, 5, 8), (11, 9, 7, 6), (10, 11, 6, 4), (2, 7, 5), (5, 7, 9, 8), (10, 8, 30, 31), (1, 6, 7, 2), (2, 5, 29, 26), (0, 10, 31, 24), (8, 3, 27, 30), (1, 2, 26, 25), (3, 0, 24, 27), (4, 1, 25, 28), (17, 29, 28, 16), (20, 15, 21), (12, 22, 23), (12, 23, 21, 15), (16, 13, 18), (22, 20, 17, 16), (23, 18, 19, 21), (22, 16, 18, 23), (14, 17, 19), (17, 20, 21, 19), (22, 31, 30, 20), (13, 14, 19, 18), (28, 29, 26, 25), (24, 27, 30, 31), (14, 26, 29, 17), (12, 24, 31, 22), (20, 30, 27, 15), (13, 25, 26, 14), (15, 27, 24, 12), (16, 28, 25, 13)])
me_cube_005.polygons.foreach_set('use_smooth', [True] * 38)
me_cube_005.materials.append(mat_material)
me_cube_005.use_remesh_preserve_volume = False
me_cube_005.use_remesh_preserve_attributes = False
me_cube_005.use_mirror_vertex_groups = False
me_cube_005.update()
me_cube_004 = bpy.data.meshes.new('Cube.004')
me_cube_004.from_pydata([(1.0, 1.0, 17.77), (1.0, -0.7411, 17.77), (-1.0, -0.7411, 17.77), (-1.0, 1.0, 17.77), (1.0, -0.6993, 17.77), (-1.0, -0.6993, 17.77), (1.0, -0.6993, 21.45), (-1.0, -0.6993, 21.45), (-1.0, 0.9346, 17.77), (-1.0, 0.9346, 21.45), (1.0, 0.9346, 17.77), (1.0, 0.9346, 21.45), (1.0, 1.0, -17.77), (1.0, -0.7411, -17.77), (-1.0, -0.7411, -17.77), (-1.0, 1.0, -17.77), (1.0, -0.6993, -17.77), (-1.0, -0.6993, -17.77), (1.0, -0.6993, -21.45), (-1.0, -0.6993, -21.45), (-1.0, 0.9346, -17.77), (-1.0, 0.9346, -21.45), (1.0, 0.9346, -17.77), (1.0, 0.9346, -21.45), (1.0, 1.0, 0.0), (1.0, -0.7411, 0.0), (-1.0, -0.7411, 0.0), (-1.0, 1.0, 0.0), (1.0, -0.6993, 0.0), (-1.0, -0.6993, 0.0), (-1.0, 0.9346, 0.0), (1.0, 0.9346, 0.0)], [], [(5, 4, 28, 29), (8, 9, 3), (0, 11, 10), (0, 3, 9, 11), (4, 6, 1), (10, 4, 5, 8), (11, 9, 7, 6), (10, 11, 6, 4), (2, 7, 5), (5, 7, 9, 8), (10, 8, 30, 31), (1, 6, 7, 2), (2, 5, 29, 26), (0, 10, 31, 24), (8, 3, 27, 30), (1, 2, 26, 25), (3, 0, 24, 27), (4, 1, 25, 28), (17, 29, 28, 16), (20, 15, 21), (12, 22, 23), (12, 23, 21, 15), (16, 13, 18), (22, 20, 17, 16), (23, 18, 19, 21), (22, 16, 18, 23), (14, 17, 19), (17, 20, 21, 19), (22, 31, 30, 20), (13, 14, 19, 18), (28, 29, 26, 25), (24, 27, 30, 31), (14, 26, 29, 17), (12, 24, 31, 22), (20, 30, 27, 15), (13, 25, 26, 14), (15, 27, 24, 12), (16, 28, 25, 13)])
me_cube_004.polygons.foreach_set('use_smooth', [True] * 38)
me_cube_004.materials.append(mat_material)
me_cube_004.use_remesh_preserve_volume = False
me_cube_004.use_remesh_preserve_attributes = False
me_cube_004.use_mirror_vertex_groups = False
me_cube_004.update()
me_cube_003 = bpy.data.meshes.new('Cube.003')
me_cube_003.from_pydata([(1.0, 1.0, 17.77), (1.0, -1.0, 17.77), (-1.0, -1.0, 17.77), (-1.0, 1.0, 17.77), (1.0, -0.9209, 17.77), (-1.0, -0.9209, 17.77), (1.0, -0.9209, 21.45), (-1.0, -0.9209, 21.45), (-1.0, 0.9346, 17.77), (-1.0, 0.9346, 21.45), (1.0, 0.9346, 17.77), (1.0, 0.9346, 21.45), (1.0, 1.0, -17.77), (1.0, -1.0, -17.77), (-1.0, -1.0, -17.77), (-1.0, 1.0, -17.77), (1.0, -0.9209, -17.77), (-1.0, -0.9209, -17.77), (1.0, -0.9209, -21.45), (-1.0, -0.9209, -21.45), (-1.0, 0.9346, -17.77), (-1.0, 0.9346, -21.45), (1.0, 0.9346, -17.77), (1.0, 0.9346, -21.45), (1.0, 1.0, 0.0), (1.0, -1.0, 0.0), (-1.0, -1.0, 0.0), (-1.0, 1.0, 0.0), (1.0, -0.9209, 0.0), (-1.0, -0.9209, 0.0), (-1.0, 0.9346, 0.0), (1.0, 0.9346, 0.0)], [], [(5, 4, 28, 29), (8, 9, 3), (0, 11, 10), (0, 3, 9, 11), (4, 6, 1), (10, 4, 5, 8), (11, 9, 7, 6), (10, 11, 6, 4), (2, 7, 5), (5, 7, 9, 8), (10, 8, 30, 31), (1, 6, 7, 2), (2, 5, 29, 26), (0, 10, 31, 24), (8, 3, 27, 30), (1, 2, 26, 25), (3, 0, 24, 27), (4, 1, 25, 28), (17, 29, 28, 16), (20, 15, 21), (12, 22, 23), (12, 23, 21, 15), (16, 13, 18), (22, 20, 17, 16), (23, 18, 19, 21), (22, 16, 18, 23), (14, 17, 19), (17, 20, 21, 19), (22, 31, 30, 20), (13, 14, 19, 18), (28, 29, 26, 25), (24, 27, 30, 31), (14, 26, 29, 17), (12, 24, 31, 22), (20, 30, 27, 15), (13, 25, 26, 14), (15, 27, 24, 12), (16, 28, 25, 13)])
me_cube_003.polygons.foreach_set('use_smooth', [True] * 38)
me_cube_003.materials.append(mat_material)
me_cube_003.use_remesh_preserve_volume = False
me_cube_003.use_remesh_preserve_attributes = False
me_cube_003.use_mirror_vertex_groups = False
me_cube_003.update()
me_cube_002 = bpy.data.meshes.new('Cube.002')
me_cube_002.from_pydata([(1.0, 1.0, 17.77), (1.0, -1.0, 17.77), (-1.0, -1.0, 17.77), (-1.0, 1.0, 17.77), (1.0, -0.9209, 17.77), (-1.0, -0.9209, 17.77), (1.0, -0.9209, 21.45), (-1.0, -0.9209, 21.45), (-1.0, 0.9346, 17.77), (-1.0, 0.9346, 21.45), (1.0, 0.9346, 17.77), (1.0, 0.9346, 21.45), (1.0, 1.0, -17.77), (1.0, -1.0, -17.77), (-1.0, -1.0, -17.77), (-1.0, 1.0, -17.77), (1.0, -0.9209, -17.77), (-1.0, -0.9209, -17.77), (1.0, -0.9209, -21.45), (-1.0, -0.9209, -21.45), (-1.0, 0.9346, -17.77), (-1.0, 0.9346, -21.45), (1.0, 0.9346, -17.77), (1.0, 0.9346, -21.45), (1.0, 1.0, 0.0), (1.0, -1.0, 0.0), (-1.0, -1.0, 0.0), (-1.0, 1.0, 0.0), (1.0, -0.9209, 0.0), (-1.0, -0.9209, 0.0), (-1.0, 0.9346, 0.0), (1.0, 0.9346, 0.0)], [], [(5, 4, 28, 29), (8, 9, 3), (0, 11, 10), (0, 3, 9, 11), (4, 6, 1), (10, 4, 5, 8), (11, 9, 7, 6), (10, 11, 6, 4), (2, 7, 5), (5, 7, 9, 8), (10, 8, 30, 31), (1, 6, 7, 2), (2, 5, 29, 26), (0, 10, 31, 24), (8, 3, 27, 30), (1, 2, 26, 25), (3, 0, 24, 27), (4, 1, 25, 28), (17, 29, 28, 16), (20, 15, 21), (12, 22, 23), (12, 23, 21, 15), (16, 13, 18), (22, 20, 17, 16), (23, 18, 19, 21), (22, 16, 18, 23), (14, 17, 19), (17, 20, 21, 19), (22, 31, 30, 20), (13, 14, 19, 18), (28, 25, 26, 29), (24, 31, 30, 27), (14, 26, 29, 17), (12, 24, 31, 22), (20, 30, 27, 15), (13, 25, 26, 14), (15, 27, 24, 12), (16, 28, 25, 13)])
me_cube_002.polygons.foreach_set('use_smooth', [True] * 38)
me_cube_002.materials.append(mat_material)
me_cube_002.use_remesh_preserve_volume = False
me_cube_002.use_remesh_preserve_attributes = False
me_cube_002.use_mirror_vertex_groups = False
me_cube_002.update()
me_cube = bpy.data.meshes.new('Cube')
me_cube.from_pydata([(1.0, 1.0, 17.77), (1.0, -1.0, 17.77), (-1.0, -1.0, 17.77), (-1.0, 1.0, 17.77), (1.0, -0.9209, 17.77), (-1.0, -0.9209, 17.77), (1.0, -0.9209, 21.45), (-1.0, -0.9209, 21.45), (-1.0, 0.9346, 17.77), (-1.0, 0.9346, 21.45), (1.0, 0.9346, 17.77), (1.0, 0.9346, 21.45), (1.0, 1.0, -17.77), (1.0, -1.0, -17.77), (-1.0, -1.0, -17.77), (-1.0, 1.0, -17.77), (1.0, -0.9209, -17.77), (-1.0, -0.9209, -17.77), (1.0, -0.9209, -21.45), (-1.0, -0.9209, -21.45), (-1.0, 0.9346, -17.77), (-1.0, 0.9346, -21.45), (1.0, 0.9346, -17.77), (1.0, 0.9346, -21.45), (1.0, 1.0, 0.0), (1.0, -1.0, 0.0), (-1.0, -1.0, 0.0), (-1.0, 1.0, 0.0), (1.0, -0.9209, 0.0), (-1.0, -0.9209, 0.0), (-1.0, 0.9346, 0.0), (1.0, 0.9346, 0.0)], [], [(5, 4, 28, 29), (8, 9, 3), (0, 11, 10), (0, 3, 9, 11), (4, 6, 1), (10, 4, 5, 8), (11, 9, 7, 6), (10, 11, 6, 4), (2, 7, 5), (5, 7, 9, 8), (10, 8, 30, 31), (1, 6, 7, 2), (2, 5, 29, 26), (0, 10, 31, 24), (8, 3, 27, 30), (1, 2, 26, 25), (3, 0, 24, 27), (4, 1, 25, 28), (17, 29, 28, 16), (20, 15, 21), (12, 22, 23), (12, 23, 21, 15), (16, 13, 18), (22, 20, 17, 16), (23, 18, 19, 21), (22, 16, 18, 23), (14, 17, 19), (17, 20, 21, 19), (22, 31, 30, 20), (13, 14, 19, 18), (28, 29, 26, 25), (24, 27, 30, 31), (14, 26, 29, 17), (12, 24, 31, 22), (20, 30, 27, 15), (13, 25, 26, 14), (15, 27, 24, 12), (16, 28, 25, 13)])
me_cube.polygons.foreach_set('use_smooth', [True] * 38)
me_cube.materials.append(mat_material)
me_cube.use_remesh_preserve_volume = False
me_cube.use_remesh_preserve_attributes = False
me_cube.use_mirror_vertex_groups = False
me_cube.update()

# ---- objects
ob_cube_014 = bpy.data.objects.new('Cube.014', me_cube_018)
ob_cube_013 = bpy.data.objects.new('Cube.013', me_cube_017)
ob_cube_012 = bpy.data.objects.new('Cube.012', me_cube_016)
ob_cube_011 = bpy.data.objects.new('Cube.011', me_cube_015)
ob_cube_009 = bpy.data.objects.new('Cube.009', me_cube_014)
ob_cube_008 = bpy.data.objects.new('Cube.008', me_cube_013)
ob_cube_007 = bpy.data.objects.new('Cube.007', me_cube_012)
ob_cube_006 = bpy.data.objects.new('Cube.006', me_cube_001)
ob_plane_006 = bpy.data.objects.new('Plane.006', me_plane_006)
ob_plane_005 = bpy.data.objects.new('Plane.005', me_plane_005)
ob_plane_004 = bpy.data.objects.new('Plane.004', me_plane_004)
ob_plane_003 = bpy.data.objects.new('Plane.003', me_plane_003)
ob_plane_002 = bpy.data.objects.new('Plane.002', me_plane_002)
ob_plane_001 = bpy.data.objects.new('Plane.001', me_plane_001)
ob_plane = bpy.data.objects.new('Plane', me_plane)
ob_cube_010 = bpy.data.objects.new('Cube.010', me_cube_011)
ob_cube_005 = bpy.data.objects.new('Cube.005', me_cube_006)
ob_cube_004 = bpy.data.objects.new('Cube.004', me_cube_005)
ob_cube_003 = bpy.data.objects.new('Cube.003', me_cube_004)
ob_cube_002 = bpy.data.objects.new('Cube.002', me_cube_003)
ob_cube_001 = bpy.data.objects.new('Cube.001', me_cube_002)
ob_cube = bpy.data.objects.new('Cube', me_cube)

# ---- transforms, parenting, visibility, modifiers, constraints
ob_cube_014.location = (-1.012, -1.633, 9.943)
ob_cube_014.rotation_euler = (0.0, 0.0, 3.142)
ob_cube_014.scale = (0.5225, 0.5225, 0.5225)
ob_cube_014.lineart.crease_threshold = 0.0
ob_cube_013.location = (-1.012, -2.618, 4.841)
ob_cube_013.rotation_euler = (0.0, 0.0, 3.142)
ob_cube_013.scale = (0.5225, 0.5225, 0.5225)
ob_cube_013.lineart.crease_threshold = 0.0
ob_cube_012.location = (-1.012, -0.8645, 4.841)
ob_cube_012.rotation_euler = (0.0, 0.0, 3.142)
ob_cube_012.scale = (0.5225, 0.5225, 0.5225)
ob_cube_012.lineart.crease_threshold = 0.0
ob_cube_011.location = (-1.059, 2.454, 7.507)
ob_cube_011.rotation_euler = (0.0, 0.0, 3.142)
ob_cube_011.scale = (0.6262, 0.6262, 0.6262)
ob_cube_011.lineart.crease_threshold = 0.0
ob_cube_009.location = (1.04, 2.454, 7.507)
ob_cube_009.scale = (0.6262, 0.6262, 0.6262)
ob_cube_009.lineart.crease_threshold = 0.0
ob_cube_008.location = (1.087, -0.8645, 4.841)
ob_cube_008.scale = (0.5225, 0.5225, 0.5225)
ob_cube_008.lineart.crease_threshold = 0.0
ob_cube_007.location = (1.087, -2.618, 4.841)
ob_cube_007.scale = (0.5225, 0.5225, 0.5225)
ob_cube_007.lineart.crease_threshold = 0.0
ob_cube_006.location = (1.087, -1.633, 9.943)
ob_cube_006.scale = (0.5225, 0.5225, 0.5225)
ob_cube_006.lineart.crease_threshold = 0.0
ob_plane_006.location = (1.38, 2.061, 12.81)
ob_plane_006.rotation_euler = (1.571, 1.836, 1.571)
ob_plane_006.scale = (1.121, 1.121, 1.121)
ob_plane_006.lineart.crease_threshold = 0.0
ob_plane_005.location = (1.323, 1.982, 15.79)
ob_plane_005.rotation_euler = (1.571, 0.0, 1.571)
ob_plane_005.scale = (1.771, 1.503, 1.0)
ob_plane_005.lineart.crease_threshold = 0.0
ob_plane_004.location = (1.323, -2.114, 12.71)
ob_plane_004.rotation_euler = (1.571, 0.0, 1.571)
ob_plane_004.scale = (2.299, 1.38, 1.0)
ob_plane_004.lineart.crease_threshold = 0.0
ob_plane_003.location = (1.323, 2.429, 10.06)
ob_plane_003.rotation_euler = (1.571, 0.0, 1.571)
ob_plane_003.scale = (2.299, 1.203, 1.0)
ob_plane_003.lineart.crease_threshold = 0.0
ob_plane_002.location = (1.323, -2.548, 7.389)
ob_plane_002.rotation_euler = (1.571, 0.0, 1.571)
ob_plane_002.scale = (3.526, 1.191, 1.0)
ob_plane_002.lineart.crease_threshold = 0.0
ob_plane_001.location = (1.323, 3.19, 4.973)
ob_plane_001.rotation_euler = (1.571, 0.0, 1.571)
ob_plane_001.scale = (2.388, 1.337, 1.0)
ob_plane_001.lineart.crease_threshold = 0.0
ob_plane.location = (1.323, 0.07537, 1.995)
ob_plane.rotation_euler = (1.571, 0.0, 1.571)
ob_plane.scale = (3.657, 1.337, 1.0)
ob_plane.lineart.crease_threshold = 0.0
ob_cube_010.location = (0.0, 2.87, 13.07)
ob_cube_010.rotation_euler = (0.0, 0.0, 3.142)
ob_cube_010.scale = (1.376, 0.9951, 1.627)
ob_cube_010.lineart.crease_threshold = 0.0
ob_cube_005.location = (-5.96e-08, 1.974, 15.77)
ob_cube_005.scale = (1.431, 1.866, -0.08346)
ob_cube_005.lock_rotations_4d = False
ob_cube_005.empty_display_type = 'ARROWS'
ob_cube_005.lineart.crease_threshold = 0.0
ob_cube_004.location = (-5.96e-08, -2.143, 12.76)
ob_cube_004.scale = (1.431, 2.394, -0.07452)
ob_cube_004.lock_rotations_4d = False
ob_cube_004.empty_display_type = 'ARROWS'
ob_cube_004.lineart.crease_threshold = 0.0
ob_cube_003.location = (-1.788e-07, -2.542, 7.4)
ob_cube_003.scale = (1.431, 3.759, -0.05843)
ob_cube_003.lock_rotations_4d = False
ob_cube_003.empty_display_type = 'ARROWS'
ob_cube_003.lineart.crease_threshold = 0.0
ob_cube_002.location = (-1.192e-07, 2.478, 10.06)
ob_cube_002.scale = (1.431, 2.394, -0.06591)
ob_cube_002.lock_rotations_4d = False
ob_cube_002.empty_display_type = 'ARROWS'
ob_cube_002.lineart.crease_threshold = 0.0
ob_cube_001.location = (0.0, 3.327, 4.987)
ob_cube_001.scale = (1.431, 2.394, -0.06591)
ob_cube_001.lock_rotations_4d = False
ob_cube_001.empty_display_type = 'ARROWS'
ob_cube_001.lineart.crease_threshold = 0.0
ob_cube.location = (0.0, 0.04995, 2.054)
ob_cube.scale = (1.431, 3.913, -0.0719)
ob_cube.lock_rotations_4d = False
ob_cube.empty_display_type = 'ARROWS'
ob_cube.lineart.crease_threshold = 0.0

# ---- collection membership
col_collection_1.objects.link(ob_cube_014)
col_collection_1.objects.link(ob_cube_013)
col_collection_1.objects.link(ob_cube_012)
col_collection_1.objects.link(ob_cube_011)
col_collection_1.objects.link(ob_cube_009)
col_collection_1.objects.link(ob_cube_008)
col_collection_1.objects.link(ob_cube_007)
col_collection_1.objects.link(ob_cube_006)
col_collection_1.objects.link(ob_plane_006)
col_collection_1.objects.link(ob_plane_005)
col_collection_1.objects.link(ob_plane_004)
col_collection_1.objects.link(ob_plane_003)
col_collection_1.objects.link(ob_plane_002)
col_collection_1.objects.link(ob_plane_001)
col_collection_1.objects.link(ob_plane)
col_collection_1.objects.link(ob_cube_010)
col_collection_1.objects.link(ob_cube_005)
col_collection_1.objects.link(ob_cube_004)
col_collection_1.objects.link(ob_cube_003)
col_collection_1.objects.link(ob_cube_002)
col_collection_1.objects.link(ob_cube_001)
col_collection_1.objects.link(ob_cube)

# ---- scene / render settings (as saved in the file)
scene.frame_start = 1; scene.frame_end = 250; scene.frame_set(1)
scene.render.engine = 'BLENDER_EEVEE_NEXT'
scene.render.resolution_percentage = 50
scene.render.dither_intensity = 0.0
scene.cycles.use_denoising = False
scene.cycles.samples = 10
scene.cycles.sampling_pattern = 'TABULATED_SOBOL'
scene.cycles.light_sampling_threshold = 0.0
scene.cycles.use_adaptive_sampling = False
scene.cycles.use_light_tree = False
scene.cycles.blur_glossy = 0.0
scene.cycles.volume_bounces = 1
scene.cycles.pixel_filter_type = 'GAUSSIAN'
scene.cycles.sample_clamp_indirect = 0.0
scene.view_settings.view_transform = 'Standard'
bpy.context.view_layer.update()

# ---- added for rendering (the .blend has no active camera and no usable light): camera, sun
cam_auto = bpy.data.cameras.new('AutoCamera')
cam_auto.lens = 50.0
cam_auto.sensor_width = 36.0
cam_auto.clip_end = 1000.0
ob_auto_camera = bpy.data.objects.new('AutoCamera', cam_auto)
scene.collection.objects.link(ob_auto_camera)
ob_auto_camera.location = (18.9529, -22.5583, 24.1476)
ob_auto_camera.rotation_euler = (1.09748, -7.21219e-08, 0.694738)
scene.camera = ob_auto_camera
light_auto_sun = bpy.data.lights.new('AutoSun', 'SUN')
light_auto_sun.energy = 3.0
light_auto_sun.angle = 0.0523599
ob_auto_sun = bpy.data.objects.new('AutoSun', light_auto_sun)
scene.collection.objects.link(ob_auto_sun)
ob_auto_sun.rotation_euler = (0.872665, 0.174533, 0.523599)
bpy.context.view_layer.update()
